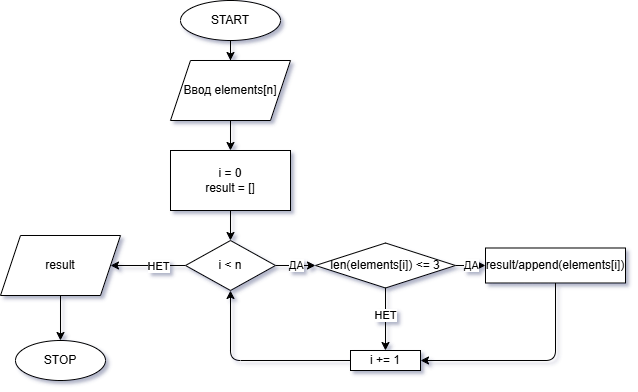

The diagram above was exported from draw.io. Its source (the exported page's mxGraphModel, read from the mxfile embedded in the PNG):
<mxGraphModel dx="926" dy="493" grid="1" gridSize="10" guides="1" tooltips="1" connect="1" arrows="1" fold="1" page="1" pageScale="1" pageWidth="827" pageHeight="1169" math="0" shadow="0">
  <root>
    <mxCell id="0" />
    <mxCell id="1" parent="0" />
    <mxCell id="-y5v2pyalCuopbLCUmt5-4" value="" style="edgeStyle=orthogonalEdgeStyle;rounded=0;orthogonalLoop=1;jettySize=auto;html=1;" edge="1" parent="1" source="-y5v2pyalCuopbLCUmt5-2" target="-y5v2pyalCuopbLCUmt5-3">
      <mxGeometry relative="1" as="geometry" />
    </mxCell>
    <mxCell id="-y5v2pyalCuopbLCUmt5-2" value="START" style="ellipse;whiteSpace=wrap;html=1;" vertex="1" parent="1">
      <mxGeometry x="250" y="120" width="100" height="40" as="geometry" />
    </mxCell>
    <mxCell id="-y5v2pyalCuopbLCUmt5-6" value="" style="edgeStyle=orthogonalEdgeStyle;rounded=0;orthogonalLoop=1;jettySize=auto;html=1;" edge="1" parent="1" source="-y5v2pyalCuopbLCUmt5-3" target="-y5v2pyalCuopbLCUmt5-5">
      <mxGeometry relative="1" as="geometry" />
    </mxCell>
    <mxCell id="-y5v2pyalCuopbLCUmt5-3" value="Ввод elements[n]" style="shape=parallelogram;perimeter=parallelogramPerimeter;whiteSpace=wrap;html=1;fixedSize=1;" vertex="1" parent="1">
      <mxGeometry x="240" y="180" width="120" height="60" as="geometry" />
    </mxCell>
    <mxCell id="-y5v2pyalCuopbLCUmt5-8" value="" style="edgeStyle=orthogonalEdgeStyle;rounded=0;orthogonalLoop=1;jettySize=auto;html=1;" edge="1" parent="1" source="-y5v2pyalCuopbLCUmt5-5" target="-y5v2pyalCuopbLCUmt5-7">
      <mxGeometry relative="1" as="geometry" />
    </mxCell>
    <mxCell id="-y5v2pyalCuopbLCUmt5-5" value="i = 0&lt;div&gt;result = []&lt;/div&gt;" style="whiteSpace=wrap;html=1;" vertex="1" parent="1">
      <mxGeometry x="240" y="270" width="120" height="60" as="geometry" />
    </mxCell>
    <mxCell id="-y5v2pyalCuopbLCUmt5-10" value="" style="edgeStyle=orthogonalEdgeStyle;rounded=0;orthogonalLoop=1;jettySize=auto;html=1;" edge="1" parent="1" source="-y5v2pyalCuopbLCUmt5-7" target="-y5v2pyalCuopbLCUmt5-9">
      <mxGeometry relative="1" as="geometry" />
    </mxCell>
    <mxCell id="-y5v2pyalCuopbLCUmt5-23" value="ДА" style="edgeLabel;html=1;align=center;verticalAlign=middle;resizable=0;points=[];" vertex="1" connectable="0" parent="-y5v2pyalCuopbLCUmt5-10">
      <mxGeometry x="-0.025" y="1" relative="1" as="geometry">
        <mxPoint as="offset" />
      </mxGeometry>
    </mxCell>
    <mxCell id="-y5v2pyalCuopbLCUmt5-19" value="" style="edgeStyle=orthogonalEdgeStyle;rounded=0;orthogonalLoop=1;jettySize=auto;html=1;" edge="1" parent="1" source="-y5v2pyalCuopbLCUmt5-7" target="-y5v2pyalCuopbLCUmt5-18">
      <mxGeometry relative="1" as="geometry" />
    </mxCell>
    <mxCell id="-y5v2pyalCuopbLCUmt5-22" value="НЕТ" style="edgeLabel;html=1;align=center;verticalAlign=middle;resizable=0;points=[];" vertex="1" connectable="0" parent="-y5v2pyalCuopbLCUmt5-19">
      <mxGeometry x="-0.2756" relative="1" as="geometry">
        <mxPoint as="offset" />
      </mxGeometry>
    </mxCell>
    <mxCell id="-y5v2pyalCuopbLCUmt5-7" value="i &amp;lt; n" style="rhombus;whiteSpace=wrap;html=1;" vertex="1" parent="1">
      <mxGeometry x="255" y="360" width="90" height="50" as="geometry" />
    </mxCell>
    <mxCell id="-y5v2pyalCuopbLCUmt5-13" value="" style="edgeStyle=orthogonalEdgeStyle;rounded=0;orthogonalLoop=1;jettySize=auto;html=1;" edge="1" parent="1" source="-y5v2pyalCuopbLCUmt5-9" target="-y5v2pyalCuopbLCUmt5-12">
      <mxGeometry relative="1" as="geometry" />
    </mxCell>
    <mxCell id="-y5v2pyalCuopbLCUmt5-24" value="ДА" style="edgeLabel;html=1;align=center;verticalAlign=middle;resizable=0;points=[];" vertex="1" connectable="0" parent="-y5v2pyalCuopbLCUmt5-13">
      <mxGeometry x="-0.3867" y="1" relative="1" as="geometry">
        <mxPoint as="offset" />
      </mxGeometry>
    </mxCell>
    <mxCell id="-y5v2pyalCuopbLCUmt5-15" value="" style="edgeStyle=orthogonalEdgeStyle;rounded=0;orthogonalLoop=1;jettySize=auto;html=1;" edge="1" parent="1" source="-y5v2pyalCuopbLCUmt5-9" target="-y5v2pyalCuopbLCUmt5-14">
      <mxGeometry relative="1" as="geometry" />
    </mxCell>
    <mxCell id="-y5v2pyalCuopbLCUmt5-25" value="НЕТ" style="edgeLabel;html=1;align=center;verticalAlign=middle;resizable=0;points=[];" vertex="1" connectable="0" parent="-y5v2pyalCuopbLCUmt5-15">
      <mxGeometry x="-0.12" y="-1" relative="1" as="geometry">
        <mxPoint as="offset" />
      </mxGeometry>
    </mxCell>
    <mxCell id="-y5v2pyalCuopbLCUmt5-9" value="len(elements[i]) &amp;lt;= 3" style="rhombus;whiteSpace=wrap;html=1;" vertex="1" parent="1">
      <mxGeometry x="385" y="362.5" width="140" height="45" as="geometry" />
    </mxCell>
    <mxCell id="-y5v2pyalCuopbLCUmt5-12" value="result/append(elements[i])" style="whiteSpace=wrap;html=1;" vertex="1" parent="1">
      <mxGeometry x="555" y="367.5" width="140" height="35" as="geometry" />
    </mxCell>
    <mxCell id="-y5v2pyalCuopbLCUmt5-14" value="i += 1" style="whiteSpace=wrap;html=1;" vertex="1" parent="1">
      <mxGeometry x="420" y="470" width="70" height="20" as="geometry" />
    </mxCell>
    <mxCell id="-y5v2pyalCuopbLCUmt5-16" value="" style="endArrow=classic;html=1;rounded=1;exitX=0.5;exitY=1;exitDx=0;exitDy=0;entryX=1;entryY=0.5;entryDx=0;entryDy=0;curved=0;" edge="1" parent="1" source="-y5v2pyalCuopbLCUmt5-12" target="-y5v2pyalCuopbLCUmt5-14">
      <mxGeometry width="50" height="50" relative="1" as="geometry">
        <mxPoint x="635" y="410" as="sourcePoint" />
        <mxPoint x="555" y="520" as="targetPoint" />
        <Array as="points">
          <mxPoint x="625" y="480" />
        </Array>
      </mxGeometry>
    </mxCell>
    <mxCell id="-y5v2pyalCuopbLCUmt5-17" value="" style="endArrow=classic;html=1;rounded=1;entryX=0.5;entryY=1;entryDx=0;entryDy=0;exitX=0;exitY=0.5;exitDx=0;exitDy=0;curved=0;" edge="1" parent="1" source="-y5v2pyalCuopbLCUmt5-14" target="-y5v2pyalCuopbLCUmt5-7">
      <mxGeometry width="50" height="50" relative="1" as="geometry">
        <mxPoint x="355" y="480" as="sourcePoint" />
        <mxPoint x="405" y="430" as="targetPoint" />
        <Array as="points">
          <mxPoint x="300" y="480" />
        </Array>
      </mxGeometry>
    </mxCell>
    <mxCell id="-y5v2pyalCuopbLCUmt5-21" value="" style="edgeStyle=orthogonalEdgeStyle;rounded=0;orthogonalLoop=1;jettySize=auto;html=1;" edge="1" parent="1" source="-y5v2pyalCuopbLCUmt5-18" target="-y5v2pyalCuopbLCUmt5-20">
      <mxGeometry relative="1" as="geometry" />
    </mxCell>
    <mxCell id="-y5v2pyalCuopbLCUmt5-18" value="result" style="shape=parallelogram;perimeter=parallelogramPerimeter;whiteSpace=wrap;html=1;fixedSize=1;" vertex="1" parent="1">
      <mxGeometry x="70" y="355" width="120" height="60" as="geometry" />
    </mxCell>
    <mxCell id="-y5v2pyalCuopbLCUmt5-20" value="STOP" style="ellipse;whiteSpace=wrap;html=1;" vertex="1" parent="1">
      <mxGeometry x="85" y="460" width="90" height="40" as="geometry" />
    </mxCell>
  </root>
</mxGraphModel>